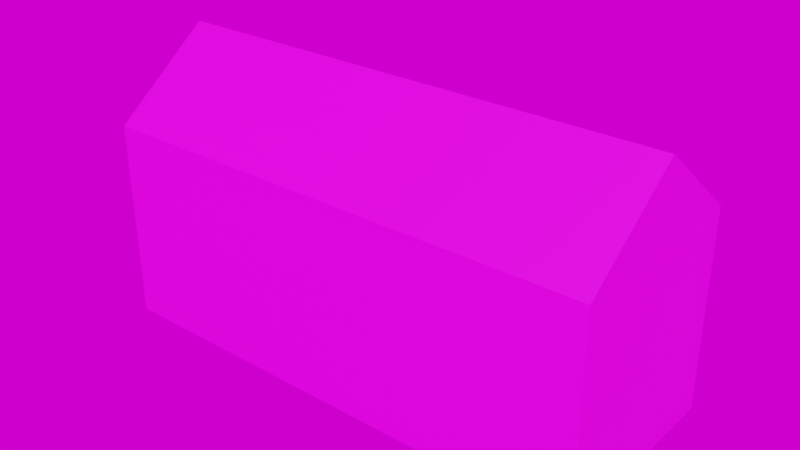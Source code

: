 # Source: house3.blend  (saved by Blender 3.1.7; exported with 4.5.12 LTS)
import bpy
from mathutils import Matrix  # noqa: F401  (used for matrix-valued properties, if any)

bpy.ops.wm.read_factory_settings(use_empty=True)
scene = bpy.context.scene
scene.name = 'Scene'

# ---- collections
col_collection = bpy.data.collections.new('Collection'); scene.collection.children.link(col_collection)

# ---- images (referenced by path relative to the original .blend; pixels are not part of the script)
import os
ASSET_DIR = os.environ.get("B2B_ASSET_DIR", "")  # directory of the original .blend (textures are referenced by path, not embedded)
HERE = os.path.dirname(os.path.abspath(__file__))  # packed textures are extracted next to this script under _unpacked/

def load_image(name, relpath, width, height, colorspace="sRGB"):
    """Load a texture the original file referenced (path relative to the .blend, or extracted next to this script)."""
    p = next((c for c in (os.path.join(HERE, relpath), os.path.join(ASSET_DIR, relpath)) if relpath and os.path.exists(c)), "")
    if p:
        img = bpy.data.images.load(p, check_existing=True)
        img.name = name
    else:  # same state as the original file: an image datablock whose file is absent (Cycles renders it pink)
        img = bpy.data.images.new(name, width, height)
        img.source = "FILE"
        img.filepath = "//" + (relpath or name)
    img.colorspace_settings.name = colorspace
    return img
img_house3_png = load_image('house3.png', 'house3.png', 1024, 1024, 'sRGB')
img_bathroom_1k_hdr = load_image('bathroom_1k.hdr', 'bathroom_1k.hdr', 1024, 1024, 'Linear Rec.709')

# ---- materials (node trees are filled in below, after node groups)
mat_default_obj = bpy.data.materials.new('Default OBJ')
mat_default_obj.use_transparent_shadow = False

# ---- material node trees
mat_default_obj.use_nodes = True; mat_default_obj.node_tree.nodes.clear()
_N = mat_default_obj.node_tree.nodes; _L = mat_default_obj.node_tree.links
n0 = _N.new('ShaderNodeBsdfPrincipled'); n0.name = 'Principled BSDF'; n0.location = (10, 300)
n0.distribution = 'GGX'
n0.subsurface_method = 'RANDOM_WALK_SKIN'
n0.inputs[3].default_value = 1.45
n0.inputs[27].default_value = (0.0, 0.0, 0.0, 1.0)
n0.inputs[28].default_value = 1.0
n1 = _N.new('ShaderNodeOutputMaterial'); n1.name = 'Material Output'; n1.location = (300, 300)
n2 = _N.new('ShaderNodeTexImage'); n2.name = 'Image Texture'; n2.location = (-280, 280)
n2.image = img_house3_png
n2.interpolation = 'Closest'
_L.new(n0.outputs[0], n1.inputs[0])
_L.new(n2.outputs[0], n0.inputs[0])
n1.is_active_output = True

# ---- world
world_world = bpy.data.worlds.new('World'); scene.world = world_world
world_world.use_nodes = True; world_world.node_tree.nodes.clear()
_N = world_world.node_tree.nodes; _L = world_world.node_tree.links
n0 = _N.new('ShaderNodeTexEnvironment'); n0.name = 'Environment Texture'; n0.location = (-92, 328)
n0.image = img_bathroom_1k_hdr
n1 = _N.new('ShaderNodeOutputWorld'); n1.name = 'World Output.001'; n1.location = (328, 280)
_L.new(n0.outputs[0], n1.inputs[0])
n1.is_active_output = True
world_world.color = (0.05088, 0.05088, 0.05088)
world_world.use_sun_shadow = False
world_world.sun_shadow_jitter_overblur = 0.0

# ---- meshes
me_cube_002 = bpy.data.meshes.new('Cube.002')
me_cube_002.from_pydata([(-9.565, 0.0, 3.792), (-9.565, 7.585, 3.792), (-9.565, 7.585, -3.792), (-9.565, 0.0, -3.792), (9.565, 7.585, -3.792), (9.565, 0.0, -3.792), (9.565, 7.585, 3.792), (9.565, 0.0, 3.792), (9.628, 10.57, 0.02115), (-9.501, 10.57, 0.02115)], [], [(0, 1, 2, 3), (3, 2, 4, 5), (5, 4, 6, 7), (7, 6, 1, 0), (1, 6, 8, 9), (9, 8, 4, 2), (6, 4, 8), (9, 2, 1)])
me_cube_002.polygons.foreach_set('use_smooth', [True] * 8)
_k = set([(0, 1), (0, 3), (0, 7), (1, 2), (1, 6), (1, 9), (2, 3), (2, 4), (2, 9), (3, 5), (4, 5), (4, 6), (4, 8), (5, 7), (6, 7), (6, 8), (8, 9)])
me_cube_002.attributes.new('sharp_edge', 'BOOLEAN', 'EDGE').data.foreach_set('value', [ (min(e.vertices), max(e.vertices)) in _k for e in me_cube_002.edges])
_uv = me_cube_002.uv_layers.new(name='UVMap')
_uv.uv.foreach_set('vector', [0.0, 1.0, 0.0, 0.6986, 0.3014, 0.6986, 0.3014, 1.0, 0.7393, 0.5717, 0.5133, 0.5717, 0.5133, 0.001891, 0.7393, 0.001891, 0.3017, 1.0, 0.3017, 0.6986, 0.603, 0.6986, 0.603, 1.0, 0.0, 0.001891, 0.2259, 0.001891, 0.2259, 0.5717, 0.0, 0.5717, 0.2259, 0.5717, 0.2259, 0.001891, 0.3691, 0.0, 0.3691, 0.5698, 0.3691, 0.5698, 0.3691, 0.0, 0.5133, 0.001891, 0.5133, 0.5717, 0.603, 0.6986, 0.3017, 0.6986, 0.4532, 0.5801, 0.1498, 0.5801, 0.3014, 0.6986, 0.0, 0.6986])
me_cube_002.materials.append(mat_default_obj)
me_cube_002.use_remesh_fix_poles = True
me_cube_002.use_remesh_preserve_attributes = False
me_cube_002.update()
me_cube_002.normals_split_custom_set([tuple(v) for v in zip(*[iter([-1.0, 0.0, 0.0, -1.0, 0.0, 0.0, -1.0, 0.0, 0.0, -1.0, 0.0, 0.0, 0.0, 0.0, -1.0, 0.0, 0.0, -1.0, 0.0, 0.0, -1.0, 0.0, 0.0, -1.0, 1.0, 0.0, 0.0, 1.0, 0.0, 0.0, 1.0, 0.0, 0.0, 1.0, 0.0, 0.0, 0.0, 0.0, 1.0, 0.0, 0.0, 1.0, 0.0, 0.0, 1.0, 0.0, 0.0, 1.0, 0.0, 0.7844, 0.6203, 0.0, 0.7844, 0.6203, 0.0, 0.7844, 0.6203, 0.0, 0.7844, 0.6203, 0.0, 0.7877, -0.616, 0.0, 0.7877, -0.616, 0.0, 0.7877, -0.616, 0.0, 0.7877, -0.616, 0.9998, -0.02128, 0.0, 0.9998, -0.02128, 0.0, 0.9998, -0.02128, 0.0, -0.9998, 0.02128, 0.0, -0.9998, 0.02128, 0.0, -0.9998, 0.02128, 0.0])] * 3)])

# ---- objects
ob_house1 = bpy.data.objects.new('house1', me_cube_002)

# ---- transforms, parenting, visibility, modifiers, constraints
ob_house1.location = (0.0, 0.0, 0.0)
ob_house1.rotation_euler = (1.571, -0.0, 0.0)

# ---- collection membership
col_collection.objects.link(ob_house1)

# ---- scene / render settings (as saved in the file)
scene.frame_start = 1; scene.frame_end = 250; scene.frame_set(1)
scene.render.engine = 'BLENDER_EEVEE_NEXT'
scene.cycles.use_denoising = False
scene.cycles.sampling_pattern = 'TABULATED_SOBOL'
scene.cycles.use_light_tree = False
scene.eevee.taa_samples = 128
scene.view_settings.view_transform = 'Filmic'
bpy.context.view_layer.update()

# ---- added for rendering (the .blend has no active camera and no usable light): camera, sun
cam_auto = bpy.data.cameras.new('AutoCamera')
cam_auto.lens = 50.0
cam_auto.sensor_width = 36.0
cam_auto.clip_end = 1000.0
ob_auto_camera = bpy.data.objects.new('AutoCamera', cam_auto)
scene.collection.objects.link(ob_auto_camera)
ob_auto_camera.location = (21.4836, -25.7422, 22.4451)
ob_auto_camera.rotation_euler = (1.09748, -7.21219e-08, 0.694738)
scene.camera = ob_auto_camera
light_auto_sun = bpy.data.lights.new('AutoSun', 'SUN')
light_auto_sun.energy = 3.0
light_auto_sun.angle = 0.0523599
ob_auto_sun = bpy.data.objects.new('AutoSun', light_auto_sun)
scene.collection.objects.link(ob_auto_sun)
ob_auto_sun.rotation_euler = (0.872665, 0.174533, 0.523599)
bpy.context.view_layer.update()
